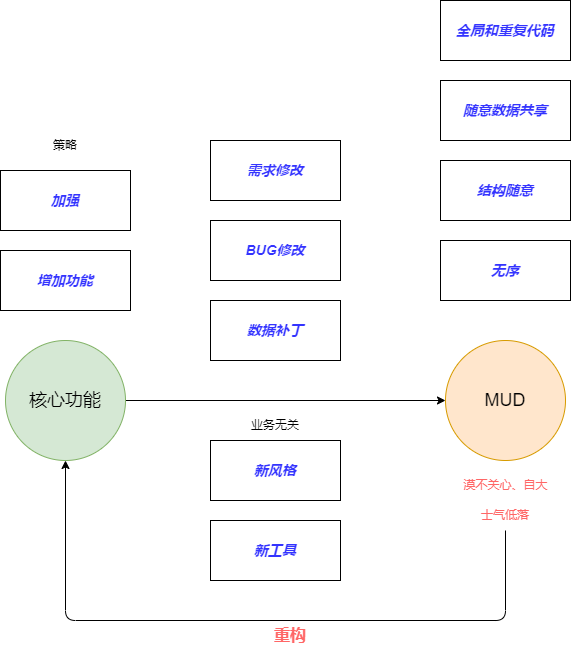

The diagram above was exported from draw.io. Its source (the exported page's mxGraphModel, read from the mxfile embedded in the PNG):
<mxGraphModel dx="654" dy="517" grid="1" gridSize="10" guides="1" tooltips="1" connect="1" arrows="1" fold="1" page="1" pageScale="1" pageWidth="1654" pageHeight="2336" math="0" shadow="0">
  <root>
    <mxCell id="0" />
    <mxCell id="1" parent="0" />
    <mxCell id="95" value="&lt;div style=&quot;text-align: left&quot;&gt;&lt;/div&gt;&lt;font&gt;&lt;b style=&quot;font-size: 14px&quot;&gt;&lt;font color=&quot;#3333ff&quot;&gt;&lt;i&gt;加强&lt;/i&gt;&lt;/font&gt;&lt;br&gt;&lt;/b&gt;&lt;/font&gt;" style="rounded=0;whiteSpace=wrap;html=1;" parent="1" vertex="1">
      <mxGeometry x="490" y="200" width="130" height="60" as="geometry" />
    </mxCell>
    <mxCell id="109" value="&lt;font color=&quot;#3333ff&quot; style=&quot;font-size: 14px&quot;&gt;&lt;i style=&quot;font-size: 14px&quot;&gt;需求修改&lt;/i&gt;&lt;/font&gt;" style="rounded=0;whiteSpace=wrap;html=1;fontStyle=1;fontSize=14;" vertex="1" parent="1">
      <mxGeometry x="700" y="170" width="130" height="60" as="geometry" />
    </mxCell>
    <mxCell id="110" value="&lt;font color=&quot;#3333ff&quot; style=&quot;font-size: 14px;&quot;&gt;&lt;i style=&quot;font-size: 14px;&quot;&gt;增加功能&lt;/i&gt;&lt;/font&gt;" style="rounded=0;whiteSpace=wrap;html=1;fontStyle=1;fontSize=14;" vertex="1" parent="1">
      <mxGeometry x="490" y="280" width="130" height="60" as="geometry" />
    </mxCell>
    <mxCell id="111" value="&lt;font color=&quot;#3333ff&quot; style=&quot;font-size: 14px&quot;&gt;&lt;i style=&quot;font-size: 14px&quot;&gt;BUG修改&lt;/i&gt;&lt;/font&gt;" style="rounded=0;whiteSpace=wrap;html=1;fontStyle=1;fontSize=14;" vertex="1" parent="1">
      <mxGeometry x="700" y="250" width="130" height="60" as="geometry" />
    </mxCell>
    <mxCell id="112" value="&lt;font color=&quot;#3333ff&quot; style=&quot;font-size: 14px&quot;&gt;&lt;i style=&quot;font-size: 14px&quot;&gt;数据补丁&lt;/i&gt;&lt;/font&gt;" style="rounded=0;whiteSpace=wrap;html=1;fontStyle=1;fontSize=14;" vertex="1" parent="1">
      <mxGeometry x="700" y="330" width="130" height="60" as="geometry" />
    </mxCell>
    <mxCell id="115" style="edgeStyle=none;html=1;fontSize=14;" edge="1" parent="1" source="113" target="114">
      <mxGeometry relative="1" as="geometry" />
    </mxCell>
    <mxCell id="113" value="核心功能" style="ellipse;whiteSpace=wrap;html=1;aspect=fixed;rounded=0;fontSize=18;fillColor=#d5e8d4;strokeColor=#82b366;" vertex="1" parent="1">
      <mxGeometry x="495" y="370" width="120" height="120" as="geometry" />
    </mxCell>
    <mxCell id="114" value="MUD" style="ellipse;whiteSpace=wrap;html=1;aspect=fixed;rounded=0;fontSize=18;fillColor=#ffe6cc;strokeColor=#d79b00;" vertex="1" parent="1">
      <mxGeometry x="935" y="370" width="120" height="120" as="geometry" />
    </mxCell>
    <mxCell id="116" value="&lt;font color=&quot;#3333ff&quot;&gt;&lt;i&gt;新风格&lt;/i&gt;&lt;/font&gt;" style="rounded=0;whiteSpace=wrap;html=1;fontStyle=1;fontSize=14;" vertex="1" parent="1">
      <mxGeometry x="700" y="470" width="130" height="60" as="geometry" />
    </mxCell>
    <mxCell id="117" value="&lt;font color=&quot;#3333ff&quot;&gt;&lt;i&gt;新工具&lt;/i&gt;&lt;/font&gt;" style="rounded=0;whiteSpace=wrap;html=1;fontStyle=1;fontSize=14;" vertex="1" parent="1">
      <mxGeometry x="700" y="550" width="130" height="60" as="geometry" />
    </mxCell>
    <mxCell id="120" value="&lt;font color=&quot;#3333ff&quot;&gt;&lt;i&gt;结构随意&lt;/i&gt;&lt;/font&gt;" style="rounded=0;whiteSpace=wrap;html=1;fontStyle=1;fontSize=14;" vertex="1" parent="1">
      <mxGeometry x="930" y="190" width="130" height="60" as="geometry" />
    </mxCell>
    <mxCell id="121" value="&lt;font color=&quot;#3333ff&quot;&gt;&lt;i&gt;无序&lt;/i&gt;&lt;/font&gt;" style="rounded=0;whiteSpace=wrap;html=1;fontStyle=1;fontSize=14;" vertex="1" parent="1">
      <mxGeometry x="930" y="270" width="130" height="60" as="geometry" />
    </mxCell>
    <mxCell id="122" value="&lt;font color=&quot;#3333ff&quot;&gt;&lt;i&gt;随意数据共享&lt;/i&gt;&lt;/font&gt;" style="rounded=0;whiteSpace=wrap;html=1;fontStyle=1;fontSize=14;" vertex="1" parent="1">
      <mxGeometry x="930" y="110" width="130" height="60" as="geometry" />
    </mxCell>
    <mxCell id="123" value="&lt;font color=&quot;#3333ff&quot;&gt;&lt;i&gt;全局和重复代码&lt;/i&gt;&lt;/font&gt;" style="rounded=0;whiteSpace=wrap;html=1;fontStyle=1;fontSize=14;" vertex="1" parent="1">
      <mxGeometry x="930" y="30" width="130" height="60" as="geometry" />
    </mxCell>
    <mxCell id="125" value="业务无关" style="text;html=1;strokeColor=none;fillColor=none;align=center;verticalAlign=middle;whiteSpace=wrap;rounded=0;fontSize=12;fontColor=#000000;" vertex="1" parent="1">
      <mxGeometry x="735" y="440" width="60" height="30" as="geometry" />
    </mxCell>
    <mxCell id="126" value="漠不关心、自大" style="text;html=1;strokeColor=none;fillColor=none;align=center;verticalAlign=middle;whiteSpace=wrap;rounded=0;fontSize=12;fontColor=#FF6666;" vertex="1" parent="1">
      <mxGeometry x="947.5" y="500" width="95" height="30" as="geometry" />
    </mxCell>
    <mxCell id="128" style="edgeStyle=none;html=1;entryX=0.5;entryY=1;entryDx=0;entryDy=0;fontSize=12;fontColor=#FF6666;" edge="1" parent="1" source="127" target="113">
      <mxGeometry relative="1" as="geometry">
        <Array as="points">
          <mxPoint x="995" y="650" />
          <mxPoint x="555" y="650" />
        </Array>
      </mxGeometry>
    </mxCell>
    <mxCell id="127" value="士气低落" style="text;html=1;strokeColor=none;fillColor=none;align=center;verticalAlign=middle;whiteSpace=wrap;rounded=0;fontSize=12;fontColor=#FF6666;" vertex="1" parent="1">
      <mxGeometry x="965" y="530" width="60" height="30" as="geometry" />
    </mxCell>
    <mxCell id="129" value="重构" style="text;html=1;strokeColor=none;fillColor=none;align=center;verticalAlign=middle;whiteSpace=wrap;rounded=0;fontSize=16;fontColor=#FF6666;fontStyle=1" vertex="1" parent="1">
      <mxGeometry x="750" y="650" width="60" height="30" as="geometry" />
    </mxCell>
    <mxCell id="130" value="策略" style="text;html=1;strokeColor=none;fillColor=none;align=center;verticalAlign=middle;whiteSpace=wrap;rounded=0;fontSize=12;fontColor=#000000;" vertex="1" parent="1">
      <mxGeometry x="525" y="160" width="60" height="30" as="geometry" />
    </mxCell>
  </root>
</mxGraphModel>